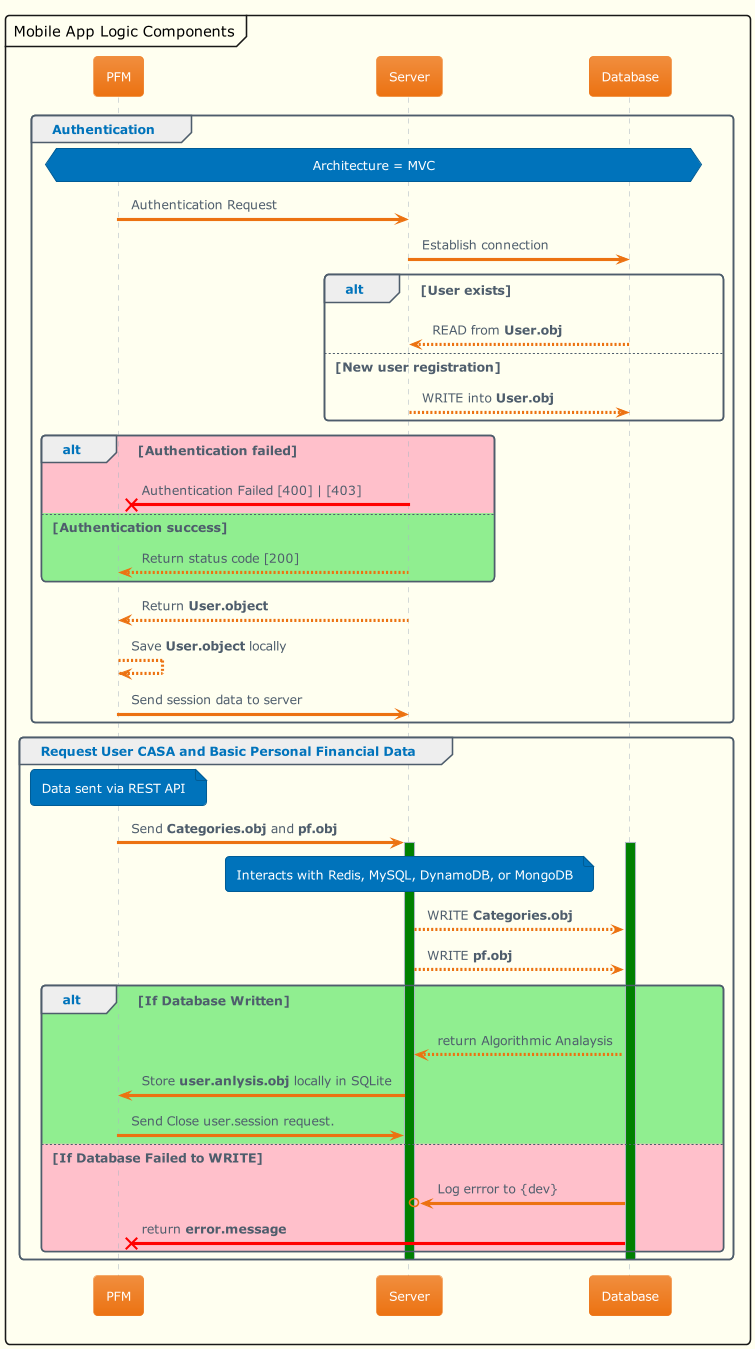

The diagram above was rendered by PlantUML. Its source (embedded in the PNG):
@startuml APP FLOW

!theme aws-orange

skinparam handwritten false
skinparam shadowing false
skinparam backgroundColor #FFFFF0

mainframe Mobile App Logic Components

group Authentication
    hnote across: Architecture = MVC

    PFM -> Server: Authentication Request
    Server -> Database: Establish connection

    alt User exists
        Database --> Server: READ from **User.obj**
    else New user registration
        Server --> Database: WRITE into **User.obj**
    end 

    alt #pink Authentication failed
        Server -[#red]>x PFM: Authentication Failed [400] | [403]
        deactivate Server
    else #LightGreen Authentication success
        Server --> PFM: Return status code [200]
    end

    Server --> PFM: Return **User.object**
    PFM --> PFM: Save **User.object** locally
    PFM -> Server: Send session data to server
end

group Request User CASA and Basic Personal Financial Data
    note over PFM: Data sent via REST API
    
    PFM -> Server: Send **Categories.obj** and **pf.obj**

    note over Server: Interacts with Redis, MySQL, DynamoDB, or MongoDB

    box "Database Service" #LightCoral
        activate Server #008000
        activate Database #008000
        Server --> Database: WRITE **Categories.obj**
        Server --> Database: WRITE **pf.obj**

        alt #lightGreen If Database Written
            Database --> Server: return Algorithmic Analaysis
            Server -> PFM: Store **user.anlysis.obj** locally in SQLite
            PFM -> Server: Send Close user.session request.
        else #pink  If Database Failed to WRITE
            Database ->o Server : Log errror to {dev} 
            Database -[#red]>x PFM : return **error.message** 
        end 

        deactivate Server
        deactivate Database
    end box
end

@enduml